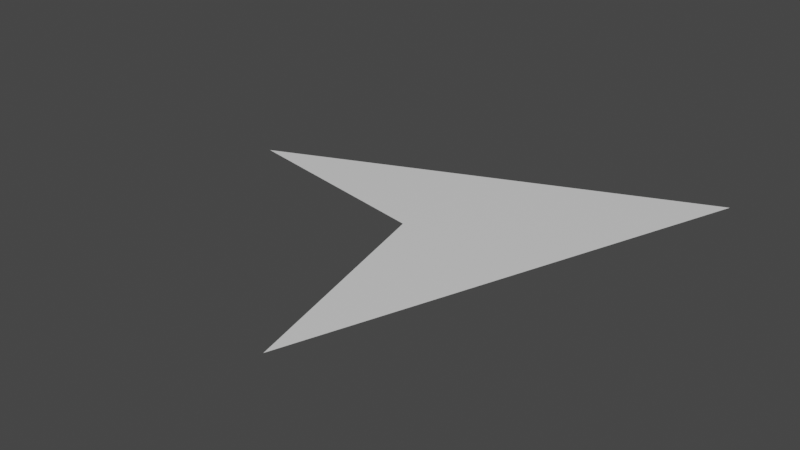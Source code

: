 # Source: arrow.blend  (saved by Blender 2.93.21; exported with 4.5.12 LTS)
import bpy
from mathutils import Matrix  # noqa: F401  (used for matrix-valued properties, if any)

bpy.ops.wm.read_factory_settings(use_empty=True)
scene = bpy.context.scene
scene.name = 'Scene'

# ---- collections
col_collection = bpy.data.collections.new('Collection'); scene.collection.children.link(col_collection)

# ---- materials (node trees are filled in below, after node groups)
mat_material = bpy.data.materials.new('Material')
mat_material.alpha_threshold = 0.0
mat_material.use_transparent_shadow = False
mat_material.line_color = (0.0, 0.0, 0.0, 1.0)

# ---- material node trees
mat_material.use_nodes = True; mat_material.node_tree.nodes.clear()
_N = mat_material.node_tree.nodes; _L = mat_material.node_tree.links
n0 = _N.new('ShaderNodeOutputMaterial'); n0.name = 'Material Output'; n0.location = (300, 300)
n1 = _N.new('ShaderNodeBsdfPrincipled'); n1.name = 'Principled BSDF'; n1.location = (10, 300)
n1.distribution = 'GGX'
n1.subsurface_method = 'BURLEY'
n1.inputs[2].default_value = 0.4
n1.inputs[3].default_value = 1.45
n1.inputs[27].default_value = (0.0, 0.0, 0.0, 1.0)
n1.inputs[28].default_value = 1.0
_L.new(n1.outputs[0], n0.inputs[0])
n0.is_active_output = True

# ---- world
world_world = bpy.data.worlds.new('World'); scene.world = world_world
world_world.use_nodes = True; world_world.node_tree.nodes.clear()
_N = world_world.node_tree.nodes; _L = world_world.node_tree.links
n0 = _N.new('ShaderNodeOutputWorld'); n0.name = 'World Output'; n0.location = (300, 300)
n1 = _N.new('ShaderNodeBackground'); n1.name = 'Background'; n1.location = (10, 300)
n1.inputs[0].default_value = (0.05088, 0.05088, 0.05088, 1.0)
_L.new(n1.outputs[0], n0.inputs[0])
n0.is_active_output = True
world_world.color = (0.05088, 0.05088, 0.05088)
world_world.use_sun_shadow = False
world_world.sun_shadow_jitter_overblur = 0.0

# ---- meshes
me_plane = bpy.data.meshes.new('Plane')
me_plane.from_pydata([(-0.2506, -0.2027, 0.0), (0.005528, -1.265, 0.0), (-1.249, -0.01042, 0.0), (0.7449, 0.8246, 0.0)], [], [(0, 1, 3, 2)])
_uv = me_plane.uv_layers.new(name='UVMap')
_uv.uv.foreach_set('vector', [0.0, 0.0, 1.0, 0.0, 1.0, 1.0, 0.0, 1.0])
me_plane.materials.append(mat_material)
me_plane.use_remesh_fix_poles = True
me_plane.use_remesh_preserve_attributes = False
me_plane.update()

# ---- objects
ob_plane = bpy.data.objects.new('Plane', me_plane)

# ---- transforms, parenting, visibility, modifiers, constraints
ob_plane.location = (0.0, 0.0, 0.0)

# ---- collection membership
col_collection.objects.link(ob_plane)

# ---- scene / render settings (as saved in the file)
scene.frame_start = 1; scene.frame_end = 250; scene.frame_set(1)
scene.render.engine = 'BLENDER_EEVEE_NEXT'
scene.cycles.use_denoising = False
scene.cycles.samples = 128
scene.cycles.sampling_pattern = 'TABULATED_SOBOL'
scene.cycles.use_adaptive_sampling = False
scene.cycles.use_light_tree = False
scene.view_settings.view_transform = 'Filmic'
bpy.context.view_layer.update()

# ---- added for rendering (the .blend has no active camera and no usable light): camera, sun
cam_auto = bpy.data.cameras.new('AutoCamera')
cam_auto.lens = 50.0
cam_auto.sensor_width = 36.0
cam_auto.clip_end = 1000.0
ob_auto_camera = bpy.data.objects.new('AutoCamera', cam_auto)
scene.collection.objects.link(ob_auto_camera)
ob_auto_camera.location = (2.4204, -3.42744, 2.13808)
ob_auto_camera.rotation_euler = (1.09748, -7.21219e-08, 0.694738)
scene.camera = ob_auto_camera
light_auto_sun = bpy.data.lights.new('AutoSun', 'SUN')
light_auto_sun.energy = 3.0
light_auto_sun.angle = 0.0523599
ob_auto_sun = bpy.data.objects.new('AutoSun', light_auto_sun)
scene.collection.objects.link(ob_auto_sun)
ob_auto_sun.rotation_euler = (0.872665, 0.174533, 0.523599)
bpy.context.view_layer.update()
